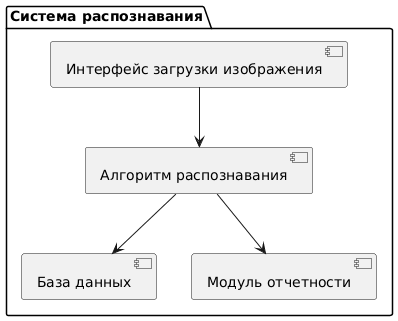

The diagram above was rendered by PlantUML. Its source (embedded in the PNG):
@startuml
package "Система распознавания" {
  [Интерфейс загрузки изображения]
  [Алгоритм распознавания]
  [База данных]
  [Модуль отчетности]
}

[Интерфейс загрузки изображения] --> [Алгоритм распознавания]
[Алгоритм распознавания] --> [База данных]
[Алгоритм распознавания] --> [Модуль отчетности]
@enduml